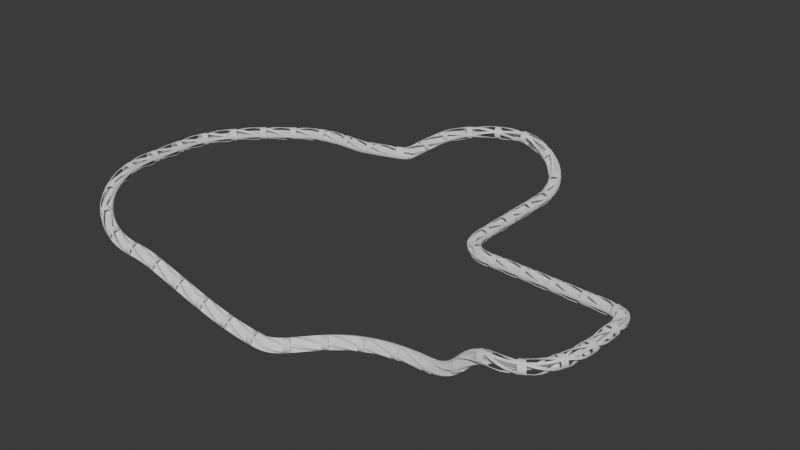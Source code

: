 # Source: T1C2blend.blend  (saved by Blender 5.1.30; exported with 4.5.12 LTS)
import bpy
from mathutils import Matrix  # noqa: F401  (used for matrix-valued properties, if any)

bpy.ops.wm.read_factory_settings(use_empty=True)
scene = bpy.context.scene
scene.name = 'Scene'

# ---- collections
col_track = bpy.data.collections.new('Track'); scene.collection.children.link(col_track)

# ---- node groups
ng_smooth_by_angle = bpy.data.node_groups.new('Smooth by Angle', 'GeometryNodeTree')
_s = ng_smooth_by_angle.interface.new_socket(name='Mesh', in_out='OUTPUT', socket_type='NodeSocketGeometry')
_s = ng_smooth_by_angle.interface.new_socket(name='Mesh', in_out='INPUT', socket_type='NodeSocketGeometry')
_s = ng_smooth_by_angle.interface.new_socket(name='Angle', in_out='INPUT', socket_type='NodeSocketFloat')
_s.subtype = 'ANGLE'
_s.default_value = 0.5236
_s.min_value = 0.0
_s.max_value = 3.142
_s.description = 'Maximum face angle for smooth edges'
_s = ng_smooth_by_angle.interface.new_socket(name='Ignore Sharpness', in_out='INPUT', socket_type='NodeSocketBool')
_s.force_non_field = True
ng_smooth_by_angle.is_modifier = True
_N = ng_smooth_by_angle.nodes; _L = ng_smooth_by_angle.links
n0 = _N.new('GeometryNodeSetShadeSmooth'); n0.name = 'Set Shade Smooth'; n0.location = (120, -80)
n0.domain = 'EDGE'
n1 = _N.new('GeometryNodeSetShadeSmooth'); n1.name = 'Set Shade Smooth.001'; n1.location = (300, -80)
n2 = _N.new('NodeGroupOutput'); n2.name = 'Group Output'; n2.location = (480, -80)
n3 = _N.new('GeometryNodeInputMeshEdgeAngle'); n3.name = 'Edge Angle'; n3.location = (-440, -240)
n4 = _N.new('NodeGroupInput'); n4.name = 'Group Input'; n4.location = (-80, -80)
n5 = _N.new('GeometryNodeInputEdgeSmooth'); n5.name = 'Is Edge Smooth'; n5.location = (-260, -120)
n6 = _N.new('GeometryNodeInputShadeSmooth'); n6.name = 'Is Shade Smooth'; n6.location = (-440, -397)
n7 = _N.new('FunctionNodeCompare'); n7.name = 'Compare'; n7.location = (-260, -260)
n7.operation = 'LESS_EQUAL'
n7.inputs[6].default_value = (0.0, 0.0, 0.0, 0.0)
n7.inputs[7].default_value = (0.0, 0.0, 0.0, 0.0)
n8 = _N.new('FunctionNodeBooleanMath'); n8.name = 'Boolean Math.001'; n8.location = (-80, -260)
n9 = _N.new('NodeGroupInput'); n9.name = 'Group Input.001'; n9.location = (-440, -329)
n10 = _N.new('NodeGroupInput'); n10.name = 'Group Input.002'; n10.location = (-259, -189)
n11 = _N.new('FunctionNodeBooleanMath'); n11.name = 'Boolean Math'; n11.location = (-80, -149)
n11.operation = 'OR'
n12 = _N.new('FunctionNodeBooleanMath'); n12.name = 'Boolean Math.002'; n12.location = (-260, -380)
n12.operation = 'OR'
n13 = _N.new('NodeGroupInput'); n13.name = 'Group Input.003'; n13.location = (-440, -460)
_L.new(n3.outputs[0], n7.inputs[0])
_L.new(n1.outputs[0], n2.inputs[0])
_L.new(n9.outputs[1], n7.inputs[1])
_L.new(n7.outputs[0], n8.inputs[0])
_L.new(n4.outputs[0], n0.inputs[0])
_L.new(n0.outputs[0], n1.inputs[0])
_L.new(n8.outputs[0], n0.inputs[2])
_L.new(n10.outputs[2], n11.inputs[1])
_L.new(n5.outputs[0], n11.inputs[0])
_L.new(n11.outputs[0], n0.inputs[1])
_L.new(n13.outputs[2], n12.inputs[1])
_L.new(n6.outputs[0], n12.inputs[0])
_L.new(n12.outputs[0], n8.inputs[1])
n2.is_active_output = True

# ---- world
world_world = bpy.data.worlds.new('World'); scene.world = world_world
world_world.use_nodes = True; world_world.node_tree.nodes.clear()
_N = world_world.node_tree.nodes; _L = world_world.node_tree.links
n0 = _N.new('ShaderNodeOutputWorld'); n0.name = 'World Output'; n0.location = (200, 100)
n1 = _N.new('ShaderNodeBackground'); n1.name = 'Background'; n1.location = (-200, 100)
n1.inputs[0].default_value = (0.05088, 0.05088, 0.05088, 1.0)
_L.new(n1.outputs[0], n0.inputs[0])
n0.is_active_output = True
world_world.color = (0.05088, 0.05088, 0.05088)
world_world.sun_shadow_jitter_overblur = 0.0

# ---- meshes
me_plane = bpy.data.meshes.new('Plane')
me_plane.from_pydata([(12.0, 0.0, 0.0), (12.0, 20.0, 0.0), (-12.0, 0.0, 0.0), (-12.0, 20.0, 0.0), (0.0, 0.0, 0.0), (12.0, 10.0, 0.0), (0.0, 20.0, 0.0), (-12.0, 10.0, 0.0), (0.0, 10.0, 0.0), (6.0, 0.0, 0.0), (12.0, 15.0, 0.0), (-6.0, 20.0, 0.0), (-12.0, 15.0, 0.0), (-6.0, 0.0, 0.0), (12.0, 5.0, 0.0), (6.0, 20.0, 0.0), (-12.0, 5.0, 0.0), (0.0, 15.0, 0.0), (0.0, 5.0, 0.0), (-6.0, 10.0, 0.0), (6.0, 10.0, 0.0), (6.0, 5.0, 0.0), (-6.0, 5.0, 0.0), (-6.0, 15.0, 0.0), (6.0, 15.0, 0.0), (9.0, 0.0, 0.0), (12.0, 17.5, 0.0), (-9.0, 20.0, 0.0), (-12.0, 17.5, 0.0), (-3.0, 0.0, 0.0), (12.0, 7.5, 0.0), (3.0, 20.0, 0.0), (-12.0, 7.5, 0.0), (0.0, 17.5, 0.0), (0.0, 7.5, 0.0), (-9.0, 10.0, 0.0), (3.0, 10.0, 0.0), (3.0, 0.0, 0.0), (12.0, 12.5, 0.0), (-3.0, 20.0, 0.0), (-12.0, 12.5, 0.0), (-9.0, 0.0, 0.0), (12.0, 2.5, 0.0), (9.0, 20.0, 0.0), (-12.0, 2.5, 0.0), (0.0, 12.5, 0.0), (0.0, 2.5, 0.0), (-3.0, 10.0, 0.0), (9.0, 10.0, 0.0), (6.0, 7.5, 0.0), (6.0, 2.5, 0.0), (3.0, 5.0, 0.0), (9.0, 5.0, 0.0), (-6.0, 7.5, 0.0), (-6.0, 2.5, 0.0), (-9.0, 5.0, 0.0), (-3.0, 5.0, 0.0), (-6.0, 17.5, 0.0), (-6.0, 12.5, 0.0), (-9.0, 15.0, 0.0), (-3.0, 15.0, 0.0), (6.0, 17.5, 0.0), (6.0, 12.5, 0.0), (3.0, 15.0, 0.0), (9.0, 15.0, 0.0), (9.0, 12.5, 0.0), (3.0, 12.5, 0.0), (3.0, 17.5, 0.0), (-3.0, 12.5, 0.0), (-9.0, 12.5, 0.0), (-9.0, 17.5, 0.0), (-3.0, 2.5, 0.0), (-9.0, 2.5, 0.0), (-9.0, 7.5, 0.0), (9.0, 2.5, 0.0), (3.0, 2.5, 0.0), (3.0, 7.5, 0.0), (9.0, 7.5, 0.0), (-3.0, 7.5, 0.0), (-3.0, 17.5, 0.0), (9.0, 17.5, 0.0), (10.5, 0.0, 0.0), (12.0, 18.75, 0.0), (-10.5, 20.0, 0.0), (-12.0, 18.75, 0.0), (-1.5, 0.0, 0.0), (12.0, 8.75, 0.0), (1.5, 20.0, 0.0), (-12.0, 8.75, 0.0), (0.0, 18.75, 0.0), (0.0, 8.75, 0.0), (-10.5, 10.0, 0.0), (1.5, 10.0, 0.0), (4.5, 0.0, 0.0), (12.0, 13.75, 0.0), (-4.5, 20.0, 0.0), (-12.0, 13.75, 0.0), (-7.5, 0.0, 0.0), (12.0, 3.75, 0.0), (7.5, 20.0, 0.0), (-12.0, 3.75, 0.0), (0.0, 13.75, 0.0), (0.0, 3.75, 0.0), (-4.5, 10.0, 0.0), (7.5, 10.0, 0.0), (6.0, 8.75, 0.0), (6.0, 3.75, 0.0), (1.5, 5.0, 0.0), (7.5, 5.0, 0.0), (-6.0, 8.75, 0.0), (-6.0, 3.75, 0.0), (-10.5, 5.0, 0.0), (-4.5, 5.0, 0.0), (-6.0, 18.75, 0.0), (-6.0, 13.75, 0.0), (-10.5, 15.0, 0.0), (-4.5, 15.0, 0.0), (6.0, 18.75, 0.0), (6.0, 13.75, 0.0), (1.5, 15.0, 0.0), (7.5, 15.0, 0.0), (7.5, 0.0, 0.0), (12.0, 16.25, 0.0), (-7.5, 20.0, 0.0), (-12.0, 16.25, 0.0), (-4.5, 0.0, 0.0), (12.0, 6.25, 0.0), (4.5, 20.0, 0.0), (-12.0, 6.25, 0.0), (0.0, 16.25, 0.0), (0.0, 6.25, 0.0), (-7.5, 10.0, 0.0), (4.5, 10.0, 0.0), (1.5, 0.0, 0.0), (12.0, 11.25, 0.0), (-1.5, 20.0, 0.0), (-12.0, 11.25, 0.0), (-10.5, 0.0, 0.0), (12.0, 1.25, 0.0), (10.5, 20.0, 0.0), (-12.0, 1.25, 0.0), (0.0, 11.25, 0.0), (0.0, 1.25, 0.0), (-1.5, 10.0, 0.0), (10.5, 10.0, 0.0), (6.0, 6.25, 0.0), (6.0, 1.25, 0.0), (4.5, 5.0, 0.0), (10.5, 5.0, 0.0), (-6.0, 6.25, 0.0), (-6.0, 1.25, 0.0), (-7.5, 5.0, 0.0), (-1.5, 5.0, 0.0), (-6.0, 16.25, 0.0), (-6.0, 11.25, 0.0), (-7.5, 15.0, 0.0), (-1.5, 15.0, 0.0), (6.0, 16.25, 0.0), (6.0, 11.25, 0.0), (4.5, 15.0, 0.0), (10.5, 15.0, 0.0), (9.0, 13.75, 0.0), (9.0, 11.25, 0.0), (7.5, 12.5, 0.0), (10.5, 12.5, 0.0), (3.0, 13.75, 0.0), (3.0, 11.25, 0.0), (1.5, 12.5, 0.0), (4.5, 12.5, 0.0), (3.0, 18.75, 0.0), (3.0, 16.25, 0.0), (1.5, 17.5, 0.0), (4.5, 17.5, 0.0), (-3.0, 13.75, 0.0), (-3.0, 11.25, 0.0), (-4.5, 12.5, 0.0), (-1.5, 12.5, 0.0), (-9.0, 13.75, 0.0), (-9.0, 11.25, 0.0), (-10.5, 12.5, 0.0), (-7.5, 12.5, 0.0), (-9.0, 18.75, 0.0), (-9.0, 16.25, 0.0), (-10.5, 17.5, 0.0), (-7.5, 17.5, 0.0), (-3.0, 3.75, 0.0), (-3.0, 1.25, 0.0), (-4.5, 2.5, 0.0), (-1.5, 2.5, 0.0), (-9.0, 3.75, 0.0), (-9.0, 1.25, 0.0), (-10.5, 2.5, 0.0), (-7.5, 2.5, 0.0), (-9.0, 8.75, 0.0), (-9.0, 6.25, 0.0), (-10.5, 7.5, 0.0), (-7.5, 7.5, 0.0), (9.0, 3.75, 0.0), (9.0, 1.25, 0.0), (7.5, 2.5, 0.0), (10.5, 2.5, 0.0), (3.0, 3.75, 0.0), (3.0, 1.25, 0.0), (1.5, 2.5, 0.0), (4.5, 2.5, 0.0), (3.0, 8.75, 0.0), (3.0, 6.25, 0.0), (1.5, 7.5, 0.0), (4.5, 7.5, 0.0), (9.0, 8.75, 0.0), (9.0, 6.25, 0.0), (7.5, 7.5, 0.0), (10.5, 7.5, 0.0), (-3.0, 8.75, 0.0), (-3.0, 6.25, 0.0), (-4.5, 7.5, 0.0), (-1.5, 7.5, 0.0), (-3.0, 18.75, 0.0), (-3.0, 16.25, 0.0), (-4.5, 17.5, 0.0), (-1.5, 17.5, 0.0), (9.0, 18.75, 0.0), (9.0, 16.25, 0.0), (7.5, 17.5, 0.0), (10.5, 17.5, 0.0), (10.5, 16.25, 0.0), (7.5, 16.25, 0.0), (7.5, 18.75, 0.0), (-1.5, 16.25, 0.0), (-4.5, 16.25, 0.0), (-4.5, 18.75, 0.0), (-1.5, 6.25, 0.0), (-4.5, 6.25, 0.0), (-4.5, 8.75, 0.0), (10.5, 6.25, 0.0), (7.5, 6.25, 0.0), (7.5, 8.75, 0.0), (4.5, 6.25, 0.0), (1.5, 6.25, 0.0), (1.5, 8.75, 0.0), (4.5, 1.25, 0.0), (1.5, 1.25, 0.0), (1.5, 3.75, 0.0), (10.5, 1.25, 0.0), (7.5, 1.25, 0.0), (7.5, 3.75, 0.0), (-7.5, 6.25, 0.0), (-10.5, 6.25, 0.0), (-10.5, 8.75, 0.0), (-7.5, 1.25, 0.0), (-10.5, 1.25, 0.0), (-10.5, 3.75, 0.0), (-1.5, 1.25, 0.0), (-4.5, 1.25, 0.0), (-4.5, 3.75, 0.0), (-7.5, 16.25, 0.0), (-10.5, 16.25, 0.0), (-10.5, 18.75, 0.0), (-7.5, 11.25, 0.0), (-10.5, 11.25, 0.0), (-10.5, 13.75, 0.0), (-1.5, 11.25, 0.0), (-4.5, 11.25, 0.0), (-4.5, 13.75, 0.0), (4.5, 16.25, 0.0), (1.5, 16.25, 0.0), (1.5, 18.75, 0.0), (4.5, 11.25, 0.0), (1.5, 11.25, 0.0), (1.5, 13.75, 0.0), (10.5, 11.25, 0.0), (7.5, 11.25, 0.0), (7.5, 13.75, 0.0), (10.5, 13.75, 0.0), (4.5, 13.75, 0.0), (4.5, 18.75, 0.0), (-1.5, 13.75, 0.0), (-7.5, 13.75, 0.0), (-7.5, 18.75, 0.0), (-1.5, 3.75, 0.0), (-7.5, 3.75, 0.0), (-7.5, 8.75, 0.0), (10.5, 3.75, 0.0), (4.5, 3.75, 0.0), (4.5, 8.75, 0.0), (10.5, 8.75, 0.0), (-1.5, 8.75, 0.0), (-1.5, 18.75, 0.0), (10.5, 18.75, 0.0)], [], [(288, 82, 1, 139), (287, 89, 6, 135), (286, 90, 8, 143), (285, 86, 5, 144), (284, 105, 20, 132), (283, 106, 21, 147), (282, 98, 14, 148), (281, 109, 19, 131), (280, 110, 22, 151), (279, 102, 18, 152), (278, 113, 11, 123), (277, 114, 23, 155), (276, 101, 17, 156), (275, 117, 15, 127), (274, 118, 24, 159), (273, 94, 10, 160), (272, 161, 64, 120), (271, 162, 65, 163), (270, 134, 38, 164), (269, 165, 63, 119), (268, 166, 66, 167), (267, 158, 62, 168), (266, 169, 31, 87), (265, 170, 67, 171), (264, 157, 61, 172), (263, 173, 60, 116), (262, 174, 68, 175), (261, 141, 45, 176), (260, 177, 59, 115), (259, 178, 69, 179), (258, 154, 58, 180), (257, 181, 27, 83), (256, 182, 70, 183), (255, 153, 57, 184), (254, 185, 56, 112), (253, 186, 71, 187), (252, 142, 46, 188), (251, 189, 55, 111), (250, 190, 72, 191), (249, 150, 54, 192), (248, 193, 35, 91), (247, 194, 73, 195), (246, 149, 53, 196), (245, 197, 52, 108), (244, 198, 74, 199), (243, 138, 42, 200), (242, 201, 51, 107), (241, 202, 75, 203), (240, 146, 50, 204), (239, 205, 36, 92), (238, 206, 76, 207), (237, 145, 49, 208), (236, 209, 48, 104), (235, 210, 77, 211), (234, 126, 30, 212), (233, 213, 47, 103), (232, 214, 78, 215), (231, 130, 34, 216), (230, 217, 39, 95), (229, 218, 79, 219), (228, 129, 33, 220), (227, 221, 43, 99), (226, 222, 80, 223), (225, 122, 26, 224), (222, 225, 224, 80), (64, 160, 225, 222), (160, 10, 122, 225), (157, 226, 223, 61), (24, 120, 226, 157), (120, 64, 222, 226), (117, 227, 99, 15), (61, 223, 227, 117), (223, 80, 221, 227), (218, 228, 220, 79), (60, 156, 228, 218), (156, 17, 129, 228), (153, 229, 219, 57), (23, 116, 229, 153), (116, 60, 218, 229), (113, 230, 95, 11), (57, 219, 230, 113), (219, 79, 217, 230), (214, 231, 216, 78), (56, 152, 231, 214), (152, 18, 130, 231), (149, 232, 215, 53), (22, 112, 232, 149), (112, 56, 214, 232), (109, 233, 103, 19), (53, 215, 233, 109), (215, 78, 213, 233), (210, 234, 212, 77), (52, 148, 234, 210), (148, 14, 126, 234), (145, 235, 211, 49), (21, 108, 235, 145), (108, 52, 210, 235), (105, 236, 104, 20), (49, 211, 236, 105), (211, 77, 209, 236), (206, 237, 208, 76), (51, 147, 237, 206), (147, 21, 145, 237), (130, 238, 207, 34), (18, 107, 238, 130), (107, 51, 206, 238), (90, 239, 92, 8), (34, 207, 239, 90), (207, 76, 205, 239), (202, 240, 204, 75), (37, 93, 240, 202), (93, 9, 146, 240), (142, 241, 203, 46), (4, 133, 241, 142), (133, 37, 202, 241), (102, 242, 107, 18), (46, 203, 242, 102), (203, 75, 201, 242), (198, 243, 200, 74), (25, 81, 243, 198), (81, 0, 138, 243), (146, 244, 199, 50), (9, 121, 244, 146), (121, 25, 198, 244), (106, 245, 108, 21), (50, 199, 245, 106), (199, 74, 197, 245), (194, 246, 196, 73), (55, 151, 246, 194), (151, 22, 149, 246), (128, 247, 195, 32), (16, 111, 247, 128), (111, 55, 194, 247), (88, 248, 91, 7), (32, 195, 248, 88), (195, 73, 193, 248), (190, 249, 192, 72), (41, 97, 249, 190), (97, 13, 150, 249), (140, 250, 191, 44), (2, 137, 250, 140), (137, 41, 190, 250), (100, 251, 111, 16), (44, 191, 251, 100), (191, 72, 189, 251), (186, 252, 188, 71), (29, 85, 252, 186), (85, 4, 142, 252), (150, 253, 187, 54), (13, 125, 253, 150), (125, 29, 186, 253), (110, 254, 112, 22), (54, 187, 254, 110), (187, 71, 185, 254), (182, 255, 184, 70), (59, 155, 255, 182), (155, 23, 153, 255), (124, 256, 183, 28), (12, 115, 256, 124), (115, 59, 182, 256), (84, 257, 83, 3), (28, 183, 257, 84), (183, 70, 181, 257), (178, 258, 180, 69), (35, 131, 258, 178), (131, 19, 154, 258), (136, 259, 179, 40), (7, 91, 259, 136), (91, 35, 178, 259), (96, 260, 115, 12), (40, 179, 260, 96), (179, 69, 177, 260), (174, 261, 176, 68), (47, 143, 261, 174), (143, 8, 141, 261), (154, 262, 175, 58), (19, 103, 262, 154), (103, 47, 174, 262), (114, 263, 116, 23), (58, 175, 263, 114), (175, 68, 173, 263), (170, 264, 172, 67), (63, 159, 264, 170), (159, 24, 157, 264), (129, 265, 171, 33), (17, 119, 265, 129), (119, 63, 170, 265), (89, 266, 87, 6), (33, 171, 266, 89), (171, 67, 169, 266), (166, 267, 168, 66), (36, 132, 267, 166), (132, 20, 158, 267), (141, 268, 167, 45), (8, 92, 268, 141), (92, 36, 166, 268), (101, 269, 119, 17), (45, 167, 269, 101), (167, 66, 165, 269), (162, 270, 164, 65), (48, 144, 270, 162), (144, 5, 134, 270), (158, 271, 163, 62), (20, 104, 271, 158), (104, 48, 162, 271), (118, 272, 120, 24), (62, 163, 272, 118), (163, 65, 161, 272), (161, 273, 160, 64), (65, 164, 273, 161), (164, 38, 94, 273), (165, 274, 159, 63), (66, 168, 274, 165), (168, 62, 118, 274), (169, 275, 127, 31), (67, 172, 275, 169), (172, 61, 117, 275), (173, 276, 156, 60), (68, 176, 276, 173), (176, 45, 101, 276), (177, 277, 155, 59), (69, 180, 277, 177), (180, 58, 114, 277), (181, 278, 123, 27), (70, 184, 278, 181), (184, 57, 113, 278), (185, 279, 152, 56), (71, 188, 279, 185), (188, 46, 102, 279), (189, 280, 151, 55), (72, 192, 280, 189), (192, 54, 110, 280), (193, 281, 131, 35), (73, 196, 281, 193), (196, 53, 109, 281), (197, 282, 148, 52), (74, 200, 282, 197), (200, 42, 98, 282), (201, 283, 147, 51), (75, 204, 283, 201), (204, 50, 106, 283), (205, 284, 132, 36), (76, 208, 284, 205), (208, 49, 105, 284), (209, 285, 144, 48), (77, 212, 285, 209), (212, 30, 86, 285), (213, 286, 143, 47), (78, 216, 286, 213), (216, 34, 90, 286), (217, 287, 135, 39), (79, 220, 287, 217), (220, 33, 89, 287), (221, 288, 139, 43), (80, 224, 288, 221), (224, 26, 82, 288)])
me_plane.polygons.foreach_set('use_smooth', [True] * 256)
_uv = me_plane.uv_layers.new(name='UVMap')
_uv.uv.foreach_set('vector', [0.9375, 0.0625, 0.9375, 7.078e-08, 1.0, 7.55e-08, 1.0, 0.0625, 0.9375, 0.5625, 0.9375, 0.5, 1.0, 0.5, 1.0, 0.5625, 0.4375, 0.5625, 0.4375, 0.5, 0.5, 0.5, 0.5, 0.5625, 0.4375, 0.0625, 0.4375, 3.303e-08, 0.5, 3.775e-08, 0.5, 0.0625, 0.4375, 0.3125, 0.4375, 0.25, 0.5, 0.25, 0.5, 0.3125, 0.1875, 0.3125, 0.1875, 0.25, 0.25, 0.25, 0.25, 0.3125, 0.1875, 0.0625, 0.1875, 1.416e-08, 0.25, 1.887e-08, 0.25, 0.0625, 0.4375, 0.8125, 0.4375, 0.75, 0.5, 0.75, 0.5, 0.8125, 0.1875, 0.8125, 0.1875, 0.75, 0.25, 0.75, 0.25, 0.8125, 0.1875, 0.5625, 0.1875, 0.5, 0.25, 0.5, 0.25, 0.5625, 0.9375, 0.8125, 0.9375, 0.75, 1.0, 0.75, 1.0, 0.8125, 0.6875, 0.8125, 0.6875, 0.75, 0.75, 0.75, 0.75, 0.8125, 0.6875, 0.5625, 0.6875, 0.5, 0.75, 0.5, 0.75, 0.5625, 0.9375, 0.3125, 0.9375, 0.25, 1.0, 0.25, 1.0, 0.3125, 0.6875, 0.3125, 0.6875, 0.25, 0.75, 0.25, 0.75, 0.3125, 0.6875, 0.0625, 0.6875, 5.19e-08, 0.75, 5.662e-08, 0.75, 0.0625, 0.6875, 0.1875, 0.6875, 0.125, 0.75, 0.125, 0.75, 0.1875, 0.5625, 0.1875, 0.5625, 0.125, 0.625, 0.125, 0.625, 0.1875, 0.5625, 0.0625, 0.5625, 4.247e-08, 0.625, 4.719e-08, 0.625, 0.0625, 0.6875, 0.4375, 0.6875, 0.375, 0.75, 0.375, 0.75, 0.4375, 0.5625, 0.4375, 0.5625, 0.375, 0.625, 0.375, 0.625, 0.4375, 0.5625, 0.3125, 0.5625, 0.25, 0.625, 0.25, 0.625, 0.3125, 0.9375, 0.4375, 0.9375, 0.375, 1.0, 0.375, 1.0, 0.4375, 0.8125, 0.4375, 0.8125, 0.375, 0.875, 0.375, 0.875, 0.4375, 0.8125, 0.3125, 0.8125, 0.25, 0.875, 0.25, 0.875, 0.3125, 0.6875, 0.6875, 0.6875, 0.625, 0.75, 0.625, 0.75, 0.6875, 0.5625, 0.6875, 0.5625, 0.625, 0.625, 0.625, 0.625, 0.6875, 0.5625, 0.5625, 0.5625, 0.5, 0.625, 0.5, 0.625, 0.5625, 0.6875, 0.9375, 0.6875, 0.875, 0.75, 0.875, 0.75, 0.9375, 0.5625, 0.9375, 0.5625, 0.875, 0.625, 0.875, 0.625, 0.9375, 0.5625, 0.8125, 0.5625, 0.75, 0.625, 0.75, 0.625, 0.8125, 0.9375, 0.9375, 0.9375, 0.875, 1.0, 0.875, 1.0, 0.9375, 0.8125, 0.9375, 0.8125, 0.875, 0.875, 0.875, 0.875, 0.9375, 0.8125, 0.8125, 0.8125, 0.75, 0.875, 0.75, 0.875, 0.8125, 0.1875, 0.6875, 0.1875, 0.625, 0.25, 0.625, 0.25, 0.6875, 0.0625, 0.6875, 0.0625, 0.625, 0.125, 0.625, 0.125, 0.6875, 0.0625, 0.5625, 0.0625, 0.5, 0.125, 0.5, 0.125, 0.5625, 0.1875, 0.9375, 0.1875, 0.875, 0.25, 0.875, 0.25, 0.9375, 0.0625, 0.9375, 0.0625, 0.875, 0.125, 0.875, 0.125, 0.9375, 0.0625, 0.8125, 0.0625, 0.75, 0.125, 0.75, 0.125, 0.8125, 0.4375, 0.9375, 0.4375, 0.875, 0.5, 0.875, 0.5, 0.9375, 0.3125, 0.9375, 0.3125, 0.875, 0.375, 0.875, 0.375, 0.9375, 0.3125, 0.8125, 0.3125, 0.75, 0.375, 0.75, 0.375, 0.8125, 0.1875, 0.1875, 0.1875, 0.125, 0.25, 0.125, 0.25, 0.1875, 0.0625, 0.1875, 0.0625, 0.125, 0.125, 0.125, 0.125, 0.1875, 0.0625, 0.0625, 0.0625, 4.719e-09, 0.125, 9.437e-09, 0.125, 0.0625, 0.1875, 0.4375, 0.1875, 0.375, 0.25, 0.375, 0.25, 0.4375, 0.0625, 0.4375, 0.0625, 0.375, 0.125, 0.375, 0.125, 0.4375, 0.0625, 0.3125, 0.0625, 0.25, 0.125, 0.25, 0.125, 0.3125, 0.4375, 0.4375, 0.4375, 0.375, 0.5, 0.375, 0.5, 0.4375, 0.3125, 0.4375, 0.3125, 0.375, 0.375, 0.375, 0.375, 0.4375, 0.3125, 0.3125, 0.3125, 0.25, 0.375, 0.25, 0.375, 0.3125, 0.4375, 0.1875, 0.4375, 0.125, 0.5, 0.125, 0.5, 0.1875, 0.3125, 0.1875, 0.3125, 0.125, 0.375, 0.125, 0.375, 0.1875, 0.3125, 0.0625, 0.3125, 2.359e-08, 0.375, 2.831e-08, 0.375, 0.0625, 0.4375, 0.6875, 0.4375, 0.625, 0.5, 0.625, 0.5, 0.6875, 0.3125, 0.6875, 0.3125, 0.625, 0.375, 0.625, 0.375, 0.6875, 0.3125, 0.5625, 0.3125, 0.5, 0.375, 0.5, 0.375, 0.5625, 0.9375, 0.6875, 0.9375, 0.625, 1.0, 0.625, 1.0, 0.6875, 0.8125, 0.6875, 0.8125, 0.625, 0.875, 0.625, 0.875, 0.6875, 0.8125, 0.5625, 0.8125, 0.5, 0.875, 0.5, 0.875, 0.5625, 0.9375, 0.1875, 0.9375, 0.125, 1.0, 0.125, 1.0, 0.1875, 0.8125, 0.1875, 0.8125, 0.125, 0.875, 0.125, 0.875, 0.1875, 0.8125, 0.0625, 0.8125, 6.134e-08, 0.875, 6.606e-08, 0.875, 0.0625, 0.8125, 0.125, 0.8125, 0.0625, 0.875, 0.0625, 0.875, 0.125, 0.75, 0.125, 0.75, 0.0625, 0.8125, 0.0625, 0.8125, 0.125, 0.75, 0.0625, 0.75, 5.662e-08, 0.8125, 6.134e-08, 0.8125, 0.0625, 0.8125, 0.25, 0.8125, 0.1875, 0.875, 0.1875, 0.875, 0.25, 0.75, 0.25, 0.75, 0.1875, 0.8125, 0.1875, 0.8125, 0.25, 0.75, 0.1875, 0.75, 0.125, 0.8125, 0.125, 0.8125, 0.1875, 0.9375, 0.25, 0.9375, 0.1875, 1.0, 0.1875, 1.0, 0.25, 0.875, 0.25, 0.875, 0.1875, 0.9375, 0.1875, 0.9375, 0.25, 0.875, 0.1875, 0.875, 0.125, 0.9375, 0.125, 0.9375, 0.1875, 0.8125, 0.625, 0.8125, 0.5625, 0.875, 0.5625, 0.875, 0.625, 0.75, 0.625, 0.75, 0.5625, 0.8125, 0.5625, 0.8125, 0.625, 0.75, 0.5625, 0.75, 0.5, 0.8125, 0.5, 0.8125, 0.5625, 0.8125, 0.75, 0.8125, 0.6875, 0.875, 0.6875, 0.875, 0.75, 0.75, 0.75, 0.75, 0.6875, 0.8125, 0.6875, 0.8125, 0.75, 0.75, 0.6875, 0.75, 0.625, 0.8125, 0.625, 0.8125, 0.6875, 0.9375, 0.75, 0.9375, 0.6875, 1.0, 0.6875, 1.0, 0.75, 0.875, 0.75, 0.875, 0.6875, 0.9375, 0.6875, 0.9375, 0.75, 0.875, 0.6875, 0.875, 0.625, 0.9375, 0.625, 0.9375, 0.6875, 0.3125, 0.625, 0.3125, 0.5625, 0.375, 0.5625, 0.375, 0.625, 0.25, 0.625, 0.25, 0.5625, 0.3125, 0.5625, 0.3125, 0.625, 0.25, 0.5625, 0.25, 0.5, 0.3125, 0.5, 0.3125, 0.5625, 0.3125, 0.75, 0.3125, 0.6875, 0.375, 0.6875, 0.375, 0.75, 0.25, 0.75, 0.25, 0.6875, 0.3125, 0.6875, 0.3125, 0.75, 0.25, 0.6875, 0.25, 0.625, 0.3125, 0.625, 0.3125, 0.6875, 0.4375, 0.75, 0.4375, 0.6875, 0.5, 0.6875, 0.5, 0.75, 0.375, 0.75, 0.375, 0.6875, 0.4375, 0.6875, 0.4375, 0.75, 0.375, 0.6875, 0.375, 0.625, 0.4375, 0.625, 0.4375, 0.6875, 0.3125, 0.125, 0.3125, 0.0625, 0.375, 0.0625, 0.375, 0.125, 0.25, 0.125, 0.25, 0.0625, 0.3125, 0.0625, 0.3125, 0.125, 0.25, 0.0625, 0.25, 1.887e-08, 0.3125, 2.359e-08, 0.3125, 0.0625, 0.3125, 0.25, 0.3125, 0.1875, 0.375, 0.1875, 0.375, 0.25, 0.25, 0.25, 0.25, 0.1875, 0.3125, 0.1875, 0.3125, 0.25, 0.25, 0.1875, 0.25, 0.125, 0.3125, 0.125, 0.3125, 0.1875, 0.4375, 0.25, 0.4375, 0.1875, 0.5, 0.1875, 0.5, 0.25, 0.375, 0.25, 0.375, 0.1875, 0.4375, 0.1875, 0.4375, 0.25, 0.375, 0.1875, 0.375, 0.125, 0.4375, 0.125, 0.4375, 0.1875, 0.3125, 0.375, 0.3125, 0.3125, 0.375, 0.3125, 0.375, 0.375, 0.25, 0.375, 0.25, 0.3125, 0.3125, 0.3125, 0.3125, 0.375, 0.25, 0.3125, 0.25, 0.25, 0.3125, 0.25, 0.3125, 0.3125, 0.3125, 0.5, 0.3125, 0.4375, 0.375, 0.4375, 0.375, 0.5, 0.25, 0.5, 0.25, 0.4375, 0.3125, 0.4375, 0.3125, 0.5, 0.25, 0.4375, 0.25, 0.375, 0.3125, 0.375, 0.3125, 0.4375, 0.4375, 0.5, 0.4375, 0.4375, 0.5, 0.4375, 0.5, 0.5, 0.375, 0.5, 0.375, 0.4375, 0.4375, 0.4375, 0.4375, 0.5, 0.375, 0.4375, 0.375, 0.375, 0.4375, 0.375, 0.4375, 0.4375, 0.0625, 0.375, 0.0625, 0.3125, 0.125, 0.3125, 0.125, 0.375, 9.437e-09, 0.375, 1.416e-08, 0.3125, 0.0625, 0.3125, 0.0625, 0.375, 1.416e-08, 0.3125, 1.887e-08, 0.25, 0.0625, 0.25, 0.0625, 0.3125, 0.0625, 0.5, 0.0625, 0.4375, 0.125, 0.4375, 0.125, 0.5, 1.48e-15, 0.5, 4.719e-09, 0.4375, 0.0625, 0.4375, 0.0625, 0.5, 4.719e-09, 0.4375, 9.437e-09, 0.375, 0.0625, 0.375, 0.0625, 0.4375, 0.1875, 0.5, 0.1875, 0.4375, 0.25, 0.4375, 0.25, 0.5, 0.125, 0.5, 0.125, 0.4375, 0.1875, 0.4375, 0.1875, 0.5, 0.125, 0.4375, 0.125, 0.375, 0.1875, 0.375, 0.1875, 0.4375, 0.0625, 0.125, 0.0625, 0.0625, 0.125, 0.0625, 0.125, 0.125, 2.831e-08, 0.125, 3.303e-08, 0.0625, 0.0625, 0.0625, 0.0625, 0.125, 3.303e-08, 0.0625, 3.775e-08, 2.85e-15, 0.0625, 4.719e-09, 0.0625, 0.0625, 0.0625, 0.25, 0.0625, 0.1875, 0.125, 0.1875, 0.125, 0.25, 1.887e-08, 0.25, 2.359e-08, 0.1875, 0.0625, 0.1875, 0.0625, 0.25, 2.359e-08, 0.1875, 2.831e-08, 0.125, 0.0625, 0.125, 0.0625, 0.1875, 0.1875, 0.25, 0.1875, 0.1875, 0.25, 0.1875, 0.25, 0.25, 0.125, 0.25, 0.125, 0.1875, 0.1875, 0.1875, 0.1875, 0.25, 0.125, 0.1875, 0.125, 0.125, 0.1875, 0.125, 0.1875, 0.1875, 0.3125, 0.875, 0.3125, 0.8125, 0.375, 0.8125, 0.375, 0.875, 0.25, 0.875, 0.25, 0.8125, 0.3125, 0.8125, 0.3125, 0.875, 0.25, 0.8125, 0.25, 0.75, 0.3125, 0.75, 0.3125, 0.8125, 0.3125, 1.0, 0.3125, 0.9375, 0.375, 0.9375, 0.375, 1.0, 0.25, 1.0, 0.25, 0.9375, 0.3125, 0.9375, 0.3125, 1.0, 0.25, 0.9375, 0.25, 0.875, 0.3125, 0.875, 0.3125, 0.9375, 0.4375, 1.0, 0.4375, 0.9375, 0.5, 0.9375, 0.5, 1.0, 0.375, 1.0, 0.375, 0.9375, 0.4375, 0.9375, 0.4375, 1.0, 0.375, 0.9375, 0.375, 0.875, 0.4375, 0.875, 0.4375, 0.9375, 0.0625, 0.875, 0.0625, 0.8125, 0.125, 0.8125, 0.125, 0.875, -2.831e-08, 0.875, -2.359e-08, 0.8125, 0.0625, 0.8125, 0.0625, 0.875, -2.359e-08, 0.8125, -1.887e-08, 0.75, 0.0625, 0.75, 0.0625, 0.8125, 0.0625, 1.0, 0.0625, 0.9375, 0.125, 0.9375, 0.125, 1.0, -3.775e-08, 1.0, -3.303e-08, 0.9375, 0.0625, 0.9375, 0.0625, 1.0, -3.303e-08, 0.9375, -2.831e-08, 0.875, 0.0625, 0.875, 0.0625, 0.9375, 0.1875, 1.0, 0.1875, 0.9375, 0.25, 0.9375, 0.25, 1.0, 0.125, 1.0, 0.125, 0.9375, 0.1875, 0.9375, 0.1875, 1.0, 0.125, 0.9375, 0.125, 0.875, 0.1875, 0.875, 0.1875, 0.9375, 0.0625, 0.625, 0.0625, 0.5625, 0.125, 0.5625, 0.125, 0.625, -9.437e-09, 0.625, -4.719e-09, 0.5625, 0.0625, 0.5625, 0.0625, 0.625, -4.719e-09, 0.5625, 1.48e-15, 0.5, 0.0625, 0.5, 0.0625, 0.5625, 0.0625, 0.75, 0.0625, 0.6875, 0.125, 0.6875, 0.125, 0.75, -1.887e-08, 0.75, -1.416e-08, 0.6875, 0.0625, 0.6875, 0.0625, 0.75, -1.416e-08, 0.6875, -9.437e-09, 0.625, 0.0625, 0.625, 0.0625, 0.6875, 0.1875, 0.75, 0.1875, 0.6875, 0.25, 0.6875, 0.25, 0.75, 0.125, 0.75, 0.125, 0.6875, 0.1875, 0.6875, 0.1875, 0.75, 0.125, 0.6875, 0.125, 0.625, 0.1875, 0.625, 0.1875, 0.6875, 0.8125, 0.875, 0.8125, 0.8125, 0.875, 0.8125, 0.875, 0.875, 0.75, 0.875, 0.75, 0.8125, 0.8125, 0.8125, 0.8125, 0.875, 0.75, 0.8125, 0.75, 0.75, 0.8125, 0.75, 0.8125, 0.8125, 0.8125, 1.0, 0.8125, 0.9375, 0.875, 0.9375, 0.875, 1.0, 0.75, 1.0, 0.75, 0.9375, 0.8125, 0.9375, 0.8125, 1.0, 0.75, 0.9375, 0.75, 0.875, 0.8125, 0.875, 0.8125, 0.9375, 0.9375, 1.0, 0.9375, 0.9375, 1.0, 0.9375, 1.0, 1.0, 0.875, 1.0, 0.875, 0.9375, 0.9375, 0.9375, 0.9375, 1.0, 0.875, 0.9375, 0.875, 0.875, 0.9375, 0.875, 0.9375, 0.9375, 0.5625, 0.875, 0.5625, 0.8125, 0.625, 0.8125, 0.625, 0.875, 0.5, 0.875, 0.5, 0.8125, 0.5625, 0.8125, 0.5625, 0.875, 0.5, 0.8125, 0.5, 0.75, 0.5625, 0.75, 0.5625, 0.8125, 0.5625, 1.0, 0.5625, 0.9375, 0.625, 0.9375, 0.625, 1.0, 0.5, 1.0, 0.5, 0.9375, 0.5625, 0.9375, 0.5625, 1.0, 0.5, 0.9375, 0.5, 0.875, 0.5625, 0.875, 0.5625, 0.9375, 0.6875, 1.0, 0.6875, 0.9375, 0.75, 0.9375, 0.75, 1.0, 0.625, 1.0, 0.625, 0.9375, 0.6875, 0.9375, 0.6875, 1.0, 0.625, 0.9375, 0.625, 0.875, 0.6875, 0.875, 0.6875, 0.9375, 0.5625, 0.625, 0.5625, 0.5625, 0.625, 0.5625, 0.625, 0.625, 0.5, 0.625, 0.5, 0.5625, 0.5625, 0.5625, 0.5625, 0.625, 0.5, 0.5625, 0.5, 0.5, 0.5625, 0.5, 0.5625, 0.5625, 0.5625, 0.75, 0.5625, 0.6875, 0.625, 0.6875, 0.625, 0.75, 0.5, 0.75, 0.5, 0.6875, 0.5625, 0.6875, 0.5625, 0.75, 0.5, 0.6875, 0.5, 0.625, 0.5625, 0.625, 0.5625, 0.6875, 0.6875, 0.75, 0.6875, 0.6875, 0.75, 0.6875, 0.75, 0.75, 0.625, 0.75, 0.625, 0.6875, 0.6875, 0.6875, 0.6875, 0.75, 0.625, 0.6875, 0.625, 0.625, 0.6875, 0.625, 0.6875, 0.6875, 0.8125, 0.375, 0.8125, 0.3125, 0.875, 0.3125, 0.875, 0.375, 0.75, 0.375, 0.75, 0.3125, 0.8125, 0.3125, 0.8125, 0.375, 0.75, 0.3125, 0.75, 0.25, 0.8125, 0.25, 0.8125, 0.3125, 0.8125, 0.5, 0.8125, 0.4375, 0.875, 0.4375, 0.875, 0.5, 0.75, 0.5, 0.75, 0.4375, 0.8125, 0.4375, 0.8125, 0.5, 0.75, 0.4375, 0.75, 0.375, 0.8125, 0.375, 0.8125, 0.4375, 0.9375, 0.5, 0.9375, 0.4375, 1.0, 0.4375, 1.0, 0.5, 0.875, 0.5, 0.875, 0.4375, 0.9375, 0.4375, 0.9375, 0.5, 0.875, 0.4375, 0.875, 0.375, 0.9375, 0.375, 0.9375, 0.4375, 0.5625, 0.375, 0.5625, 0.3125, 0.625, 0.3125, 0.625, 0.375, 0.5, 0.375, 0.5, 0.3125, 0.5625, 0.3125, 0.5625, 0.375, 0.5, 0.3125, 0.5, 0.25, 0.5625, 0.25, 0.5625, 0.3125, 0.5625, 0.5, 0.5625, 0.4375, 0.625, 0.4375, 0.625, 0.5, 0.5, 0.5, 0.5, 0.4375, 0.5625, 0.4375, 0.5625, 0.5, 0.5, 0.4375, 0.5, 0.375, 0.5625, 0.375, 0.5625, 0.4375, 0.6875, 0.5, 0.6875, 0.4375, 0.75, 0.4375, 0.75, 0.5, 0.625, 0.5, 0.625, 0.4375, 0.6875, 0.4375, 0.6875, 0.5, 0.625, 0.4375, 0.625, 0.375, 0.6875, 0.375, 0.6875, 0.4375, 0.5625, 0.125, 0.5625, 0.0625, 0.625, 0.0625, 0.625, 0.125, 0.5, 0.125, 0.5, 0.0625, 0.5625, 0.0625, 0.5625, 0.125, 0.5, 0.0625, 0.5, 3.775e-08, 0.5625, 4.247e-08, 0.5625, 0.0625, 0.5625, 0.25, 0.5625, 0.1875, 0.625, 0.1875, 0.625, 0.25, 0.5, 0.25, 0.5, 0.1875, 0.5625, 0.1875, 0.5625, 0.25, 0.5, 0.1875, 0.5, 0.125, 0.5625, 0.125, 0.5625, 0.1875, 0.6875, 0.25, 0.6875, 0.1875, 0.75, 0.1875, 0.75, 0.25, 0.625, 0.25, 0.625, 0.1875, 0.6875, 0.1875, 0.6875, 0.25, 0.625, 0.1875, 0.625, 0.125, 0.6875, 0.125, 0.6875, 0.1875, 0.6875, 0.125, 0.6875, 0.0625, 0.75, 0.0625, 0.75, 0.125, 0.625, 0.125, 0.625, 0.0625, 0.6875, 0.0625, 0.6875, 0.125, 0.625, 0.0625, 0.625, 4.719e-08, 0.6875, 5.19e-08, 0.6875, 0.0625, 0.6875, 0.375, 0.6875, 0.3125, 0.75, 0.3125, 0.75, 0.375, 0.625, 0.375, 0.625, 0.3125, 0.6875, 0.3125, 0.6875, 0.375, 0.625, 0.3125, 0.625, 0.25, 0.6875, 0.25, 0.6875, 0.3125, 0.9375, 0.375, 0.9375, 0.3125, 1.0, 0.3125, 1.0, 0.375, 0.875, 0.375, 0.875, 0.3125, 0.9375, 0.3125, 0.9375, 0.375, 0.875, 0.3125, 0.875, 0.25, 0.9375, 0.25, 0.9375, 0.3125, 0.6875, 0.625, 0.6875, 0.5625, 0.75, 0.5625, 0.75, 0.625, 0.625, 0.625, 0.625, 0.5625, 0.6875, 0.5625, 0.6875, 0.625, 0.625, 0.5625, 0.625, 0.5, 0.6875, 0.5, 0.6875, 0.5625, 0.6875, 0.875, 0.6875, 0.8125, 0.75, 0.8125, 0.75, 0.875, 0.625, 0.875, 0.625, 0.8125, 0.6875, 0.8125, 0.6875, 0.875, 0.625, 0.8125, 0.625, 0.75, 0.6875, 0.75, 0.6875, 0.8125, 0.9375, 0.875, 0.9375, 0.8125, 1.0, 0.8125, 1.0, 0.875, 0.875, 0.875, 0.875, 0.8125, 0.9375, 0.8125, 0.9375, 0.875, 0.875, 0.8125, 0.875, 0.75, 0.9375, 0.75, 0.9375, 0.8125, 0.1875, 0.625, 0.1875, 0.5625, 0.25, 0.5625, 0.25, 0.625, 0.125, 0.625, 0.125, 0.5625, 0.1875, 0.5625, 0.1875, 0.625, 0.125, 0.5625, 0.125, 0.5, 0.1875, 0.5, 0.1875, 0.5625, 0.1875, 0.875, 0.1875, 0.8125, 0.25, 0.8125, 0.25, 0.875, 0.125, 0.875, 0.125, 0.8125, 0.1875, 0.8125, 0.1875, 0.875, 0.125, 0.8125, 0.125, 0.75, 0.1875, 0.75, 0.1875, 0.8125, 0.4375, 0.875, 0.4375, 0.8125, 0.5, 0.8125, 0.5, 0.875, 0.375, 0.875, 0.375, 0.8125, 0.4375, 0.8125, 0.4375, 0.875, 0.375, 0.8125, 0.375, 0.75, 0.4375, 0.75, 0.4375, 0.8125, 0.1875, 0.125, 0.1875, 0.0625, 0.25, 0.0625, 0.25, 0.125, 0.125, 0.125, 0.125, 0.0625, 0.1875, 0.0625, 0.1875, 0.125, 0.125, 0.0625, 0.125, 9.437e-09, 0.1875, 1.416e-08, 0.1875, 0.0625, 0.1875, 0.375, 0.1875, 0.3125, 0.25, 0.3125, 0.25, 0.375, 0.125, 0.375, 0.125, 0.3125, 0.1875, 0.3125, 0.1875, 0.375, 0.125, 0.3125, 0.125, 0.25, 0.1875, 0.25, 0.1875, 0.3125, 0.4375, 0.375, 0.4375, 0.3125, 0.5, 0.3125, 0.5, 0.375, 0.375, 0.375, 0.375, 0.3125, 0.4375, 0.3125, 0.4375, 0.375, 0.375, 0.3125, 0.375, 0.25, 0.4375, 0.25, 0.4375, 0.3125, 0.4375, 0.125, 0.4375, 0.0625, 0.5, 0.0625, 0.5, 0.125, 0.375, 0.125, 0.375, 0.0625, 0.4375, 0.0625, 0.4375, 0.125, 0.375, 0.0625, 0.375, 2.831e-08, 0.4375, 3.303e-08, 0.4375, 0.0625, 0.4375, 0.625, 0.4375, 0.5625, 0.5, 0.5625, 0.5, 0.625, 0.375, 0.625, 0.375, 0.5625, 0.4375, 0.5625, 0.4375, 0.625, 0.375, 0.5625, 0.375, 0.5, 0.4375, 0.5, 0.4375, 0.5625, 0.9375, 0.625, 0.9375, 0.5625, 1.0, 0.5625, 1.0, 0.625, 0.875, 0.625, 0.875, 0.5625, 0.9375, 0.5625, 0.9375, 0.625, 0.875, 0.5625, 0.875, 0.5, 0.9375, 0.5, 0.9375, 0.5625, 0.9375, 0.125, 0.9375, 0.0625, 1.0, 0.0625, 1.0, 0.125, 0.875, 0.125, 0.875, 0.0625, 0.9375, 0.0625, 0.9375, 0.125, 0.875, 0.0625, 0.875, 6.606e-08, 0.9375, 7.078e-08, 0.9375, 0.0625])
me_plane.update()
me_cube = bpy.data.meshes.new('Cube')
me_cube.from_pydata([(15.0, 0.0, 1.0), (15.0, 10.0, 0.0), (15.0, 10.0, 1.0), (15.0, 0.0, 0.0)], [], [(1, 0, 3), (1, 2, 0)])
_uv = me_cube.uv_layers.new(name='UVMap')
_uv.uv.foreach_set('vector', [0.0, 0.0, 0.0, 0.0, 0.0, 0.0, 0.0, 0.0, 0.0, 0.0, 0.0, 0.0])
me_cube.update()
me_cube_005 = bpy.data.meshes.new('Cube.005')
me_cube_005.from_pydata([(-15.0, 10.0, 0.0), (-15.0, 0.0, 0.0), (-15.0, 10.0, 1.0), (-15.0, 0.0, 1.0)], [], [(1, 2, 0), (1, 3, 2)])
_uv = me_cube_005.uv_layers.new(name='UVMap')
_uv.uv.foreach_set('vector', [0.0, 0.0, 0.0, 0.0, 0.0, 0.0, 0.0, 0.0, 0.0, 0.0, 0.0, 0.0])
me_cube_005.update()
me_cube_008 = bpy.data.meshes.new('Cube.008')
me_cube_008.from_pydata([(12.0, 0.0, -2.0), (12.0, 0.0, 5.0), (12.0, 10.0, -2.0), (12.0, 10.0, 5.0), (20.0, -2.384e-07, -2.0), (20.0, -2.384e-07, 5.0), (20.0, 10.0, -2.0), (20.0, 10.0, 5.0)], [], [(0, 1, 3, 2), (2, 3, 7, 6), (6, 7, 5, 4), (4, 5, 1, 0), (2, 6, 4, 0), (7, 3, 1, 5)])
_uv = me_cube_008.uv_layers.new(name='UVMap')
_uv.uv.foreach_set('vector', [0.375, 0.0, 0.625, 0.0, 0.625, 0.25, 0.375, 0.25, 0.375, 0.25, 0.625, 0.25, 0.625, 0.5, 0.375, 0.5, 0.375, 0.5, 0.625, 0.5, 0.625, 0.75, 0.375, 0.75, 0.375, 0.75, 0.625, 0.75, 0.625, 1.0, 0.375, 1.0, 0.125, 0.5, 0.375, 0.5, 0.375, 0.75, 0.125, 0.75, 0.625, 0.5, 0.875, 0.5, 0.875, 0.75, 0.625, 0.75])
me_cube_008.update()
me_plane_001 = bpy.data.meshes.new('Plane.001')
me_plane_001.from_pydata([(12.0, 0.0, 0.0), (12.0, 40.0, 1.0), (12.0, 40.0, 0.0), (12.0, 0.0, 1.0), (12.0, 35.0, 0.0), (12.0, 30.0, 0.0), (12.0, 25.0, 0.0), (12.0, 20.0, 0.0), (12.0, 15.0, 0.0), (12.0, 10.0, 0.0), (12.0, 5.0, 0.0), (12.0, 35.0, 1.0), (12.0, 30.0, 1.0), (12.0, 25.0, 1.0), (12.0, 20.0, 1.0), (12.0, 15.0, 1.0), (12.0, 10.0, 1.0), (12.0, 5.0, 1.0)], [], [(10, 0, 3, 17), (2, 4, 11, 1), (4, 5, 12, 11), (5, 6, 13, 12), (6, 7, 14, 13), (7, 8, 15, 14), (8, 9, 16, 15), (9, 10, 17, 16)])
_uv = me_plane_001.uv_layers.new(name='UVMap')
_uv.uv.foreach_set('vector', [0.875, 1.0, 1.0, 1.0, 1.0, 2.384e-07, 0.875, 3.278e-07, -1.788e-07, 1.0, 0.125, 1.0, 0.125, 8.643e-07, -1.192e-07, 9.537e-07, 0.125, 1.0, 0.25, 1.0, 0.25, 7.749e-07, 0.125, 8.643e-07, 0.25, 1.0, 0.375, 1.0, 0.375, 6.855e-07, 0.25, 7.749e-07, 0.375, 1.0, 0.5, 1.0, 0.5, 5.96e-07, 0.375, 6.855e-07, 0.5, 1.0, 0.625, 1.0, 0.625, 5.066e-07, 0.5, 5.96e-07, 0.625, 1.0, 0.75, 1.0, 0.75, 4.172e-07, 0.625, 5.066e-07, 0.75, 1.0, 0.875, 1.0, 0.875, 3.278e-07, 0.75, 4.172e-07])
me_plane_001.update()
me_plane_002 = bpy.data.meshes.new('Plane.002')
me_plane_002.from_pydata([(-12.0, -10.0, 0.0), (0.0, -10.0, 0.0), (-12.0, 0.0, 0.0), (0.0, 0.0, 0.0), (-13.0, -10.0, -0.4965), (-13.0, 4.892e-08, -0.4965), (-6.0, -10.0, 0.0), (-6.0, 0.0, 0.0), (-13.0, -10.0, 0.0), (-13.0, 4.892e-08, 0.0), (-12.0, -0.5, -1.0), (-12.0, 0.0, -0.4965), (-12.0, -10.0, -0.4965), (-12.0, -9.5, -1.0), (0.0, -9.5, -2.0), (0.0, -10.0, -1.497), (0.0, 0.0, -1.497), (0.0, -0.5, -2.0), (-6.0, -9.5, -2.0), (-6.0, -10.0, -1.497), (-6.0, -0.5, -2.0), (-6.0, 0.0, -1.497), (-12.5, -9.5, -1.0), (-13.0, -9.996, -0.5), (-13.0, -0.003511, -0.5), (-12.5, -0.5, -1.0)], [(21, 7), (6, 19), (1, 15), (3, 16)], [(0, 8, 4, 12), (11, 5, 9, 2), (19, 18, 14, 15), (21, 20, 10, 11), (12, 13, 18, 19), (16, 17, 20, 21), (13, 10, 20, 18), (18, 20, 17, 14), (24, 25, 22, 23), (13, 22, 25, 10), (9, 5, 24, 23, 4, 8), (12, 4, 23, 22, 13), (10, 25, 24, 5, 11), (9, 8, 0, 2)])
_uv = me_plane_002.uv_layers.new(name='UVMap')
_uv.uv.foreach_set('vector', [0.7655, 0.7655, 0.7655, 0.8421, 0.8035, 0.8421, 0.8035, 0.7655, 0.7655, 0.8801, 0.8421, 0.8801, 0.8421, 0.8421, 0.7655, 0.8421, 0.9189, 0.4593, 0.8804, 0.4593, 0.8804, 0.9186, 0.9189, 0.9186, 0.0, 0.5393, 0.03828, 0.5414, 0.03828, 0.07854, 0.0, 0.07642, 0.7655, 0.07642, 0.7273, 0.07854, 0.7273, 0.5414, 0.7655, 0.5393, 0.9189, 8.651e-09, 0.8804, 9.687e-09, 0.8804, 0.4593, 0.9189, 0.4593, 0.7273, 0.07854, 0.03828, 0.07854, 0.03828, 0.5414, 0.7273, 0.5414, 0.7273, 0.5414, 0.03828, 0.5414, 0.03828, 1.0, 0.7273, 1.0, 0.0002688, 0.0, 0.03828, 0.04032, 0.7273, 0.04032, 0.7653, 0.0, 0.7273, 0.07854, 0.7273, 0.04032, 0.03828, 0.04032, 0.03828, 0.07854, 0.8421, 0.7655, 0.8801, 0.7655, 0.8804, 0.7653, 0.8804, 0.0002687, 0.8801, -6.562e-09, 0.8421, -9.431e-09, 0.8035, 0.7655, 0.8035, 0.8421, 0.8038, 0.8421, 0.8421, 0.8038, 0.8421, 0.7655, 0.7655, 0.9186, 0.8038, 0.9186, 0.8421, 0.8804, 0.8421, 0.8801, 0.7655, 0.8801, 0.8421, 0.7655, 0.8421, 0.0, 0.7655, 0.0, 0.7655, 0.7655])
me_plane_002.update()
me_cylinder = bpy.data.meshes.new('Cylinder')
me_cylinder.from_pydata([(-6.601e-08, 0.0, 19.9), (-6.601e-08, -20.0, 19.9), (3.882, 0.0, 19.52), (3.882, -20.0, 19.52), (7.615, 0.0, 18.39), (7.615, -20.0, 18.39), (11.06, 0.0, 16.55), (11.06, -20.0, 16.55), (14.07, 0.0, 14.07), (14.07, -20.0, 14.07), (16.55, 0.0, 11.06), (16.55, -20.0, 11.06), (18.39, 0.0, 7.615), (18.39, -20.0, 7.615), (19.52, 0.0, 3.882), (19.52, -20.0, 3.882), (19.9, 0.0, 3.051e-07), (19.9, -20.0, 3.051e-07), (19.52, 0.0, -3.882), (19.52, -20.0, -3.882), (18.39, 0.0, -7.615), (18.39, -20.0, -7.615), (16.55, 0.0, -11.06), (16.55, -20.0, -11.06), (14.07, 0.0, -14.07), (14.07, -20.0, -14.07), (11.06, 0.0, -16.55), (11.06, -20.0, -16.55), (7.615, 0.0, -18.39), (7.615, -20.0, -18.39), (3.882, 0.0, -19.52), (3.882, -20.0, -19.52), (-6.601e-08, 0.0, -19.9), (-6.601e-08, -20.0, -19.9), (-3.882, 0.0, -19.52), (-3.882, -20.0, -19.52), (-7.615, 0.0, -18.39), (-7.615, -20.0, -18.39), (-11.06, 0.0, -16.55), (-11.06, -20.0, -16.55), (-14.07, 0.0, -14.07), (-14.07, -20.0, -14.07), (-16.55, 0.0, -11.06), (-16.55, -20.0, -11.06), (-18.39, 0.0, -7.615), (-18.39, -20.0, -7.615), (-19.52, 0.0, -3.882), (-19.52, -20.0, -3.882), (-19.9, 0.0, 3.051e-07), (-19.9, -20.0, 3.051e-07), (-19.52, 0.0, 3.882), (-19.52, -20.0, 3.882), (-18.39, 0.0, 7.615), (-18.39, -20.0, 7.615), (-16.55, 0.0, 11.06), (-16.55, -20.0, 11.06), (-14.07, 0.0, 14.07), (-14.07, -20.0, 14.07), (-11.06, 0.0, 16.55), (-11.06, -20.0, 16.55), (-7.615, 0.0, 18.39), (-7.615, -20.0, 18.39), (-3.882, 0.0, 19.52), (-3.882, -20.0, 19.52), (-6.601e-08, 20.0, 19.9), (3.882, 20.0, 19.52), (19.52, 20.0, 3.882), (19.9, 20.0, 3.051e-07), (19.52, 20.0, -3.882), (3.882, 20.0, -19.52), (-6.601e-08, 20.0, -19.9), (-3.882, 20.0, -19.52), (-19.52, 20.0, -3.882), (-19.9, 20.0, 3.051e-07), (-19.52, 20.0, 3.882), (-3.882, 20.0, 19.52), (-6.601e-08, 40.0, 19.9), (3.882, 40.0, 19.52), (19.52, 40.0, 3.882), (19.9, 40.0, 3.051e-07), (19.52, 40.0, -3.882), (3.882, 40.0, -19.52), (-6.601e-08, 40.0, -19.9), (-3.882, 40.0, -19.52), (-19.52, 40.0, -3.882), (-19.9, 40.0, 3.051e-07), (-19.52, 40.0, 3.882), (-3.882, 40.0, 19.52), (-6.601e-08, 60.0, 19.9), (3.882, 60.0, 19.52), (19.52, 60.0, 3.882), (19.9, 60.0, 3.051e-07), (19.52, 60.0, -3.882), (3.882, 60.0, -19.52), (-6.601e-08, 60.0, -19.9), (-3.882, 60.0, -19.52), (-19.52, 60.0, -3.882), (-19.9, 60.0, 3.051e-07), (-19.52, 60.0, 3.882), (-3.882, 60.0, 19.52), (-6.601e-08, 80.0, 19.9), (3.882, 80.0, 19.52), (19.52, 80.0, 3.882), (19.9, 80.0, 3.051e-07), (19.52, 80.0, -3.882), (3.882, 80.0, -19.52), (-6.601e-08, 80.0, -19.9), (-3.882, 80.0, -19.52), (-19.52, 80.0, -3.882), (-19.9, 80.0, 3.051e-07), (-19.52, 80.0, 3.882), (-3.882, 80.0, 19.52)], [], [(0, 1, 3, 2), (2, 3, 5, 4), (4, 5, 7, 6), (6, 7, 9, 8), (8, 9, 11, 10), (10, 11, 13, 12), (12, 13, 15, 14), (14, 15, 17, 16), (16, 17, 19, 18), (18, 19, 21, 20), (20, 21, 23, 22), (22, 23, 25, 24), (24, 25, 27, 26), (26, 27, 29, 28), (28, 29, 31, 30), (30, 31, 33, 32), (32, 33, 35, 34), (34, 35, 37, 36), (36, 37, 39, 38), (38, 39, 41, 40), (40, 41, 43, 42), (42, 43, 45, 44), (44, 45, 47, 46), (46, 47, 49, 48), (48, 49, 51, 50), (50, 51, 53, 52), (52, 53, 55, 54), (54, 55, 57, 56), (56, 57, 59, 58), (58, 59, 61, 60), (60, 61, 63, 62), (62, 63, 1, 0), (62, 0, 64, 75), (46, 48, 73, 72), (30, 32, 70, 69), (0, 2, 65, 64), (14, 16, 67, 66), (48, 50, 74, 73), (32, 34, 71, 70), (16, 18, 68, 67), (67, 68, 80, 79), (64, 65, 77, 76), (75, 64, 76, 87), (72, 73, 85, 84), (69, 70, 82, 81), (66, 67, 79, 78), (73, 74, 86, 85), (70, 71, 83, 82), (82, 83, 95, 94), (79, 80, 92, 91), (76, 77, 89, 88), (87, 76, 88, 99), (84, 85, 97, 96), (81, 82, 94, 93), (78, 79, 91, 90), (85, 86, 98, 97), (97, 98, 110, 109), (94, 95, 107, 106), (91, 92, 104, 103), (88, 89, 101, 100), (99, 88, 100, 111), (96, 97, 109, 108), (93, 94, 106, 105), (90, 91, 103, 102)])
me_cylinder.polygons.foreach_set('use_smooth', [True] * 64)
_uv = me_cylinder.uv_layers.new(name='UVMap')
_uv.uv.foreach_set('vector', [0.1271, 0.7121, 0.1271, 0.8901, 0.09243, 0.8901, 0.09243, 0.7121, 0.09243, 0.7121, 0.09243, 0.8901, 0.05885, 0.8901, 0.05885, 0.7121, 0.05885, 0.7121, 0.05885, 0.8901, 0.02764, 0.8901, 0.02764, 0.7121, 0.02764, 0.7121, 0.02764, 0.8901, 7.78e-09, 0.8901, 2.829e-09, 0.7121, 0.751, 0.7121, 0.751, 0.8901, 0.725, 0.8901, 0.725, 0.7121, 0.725, 0.7121, 0.725, 0.8901, 0.695, 0.8901, 0.695, 0.7121, 0.695, 0.7121, 0.695, 0.8901, 0.6622, 0.8901, 0.6622, 0.7121, 0.6622, 0.7121, 0.6622, 0.8901, 0.6278, 0.8901, 0.6278, 0.7121, 0.6278, 0.7121, 0.6278, 0.8901, 0.5931, 0.8901, 0.5931, 0.7121, 0.5931, 0.7121, 0.5931, 0.8901, 0.5595, 0.8901, 0.5595, 0.7121, 0.5595, 0.7121, 0.5595, 0.8901, 0.5283, 0.8901, 0.5283, 0.7121, 0.5283, 0.7121, 0.5283, 0.8901, 0.5007, 0.8901, 0.5007, 0.7121, 0.5007, 0.7121, 0.5007, 0.8901, 0.4747, 0.8901, 0.4747, 0.7121, 0.4747, 0.7121, 0.4747, 0.8901, 0.4447, 0.8901, 0.4447, 0.7121, 0.4447, 0.7121, 0.4447, 0.8901, 0.4118, 0.8901, 0.4118, 0.7121, 0.4118, 0.7121, 0.4118, 0.8901, 0.3774, 0.8901, 0.3774, 0.7121, 0.3774, 0.7121, 0.3774, 0.8901, 0.3428, 0.8901, 0.3428, 0.7121, 0.3428, 0.7121, 0.3428, 0.8901, 0.3092, 0.8901, 0.3092, 0.7121, 0.3092, 0.7121, 0.3092, 0.8901, 0.278, 0.8901, 0.278, 0.7121, 0.278, 0.7121, 0.278, 0.8901, 0.2503, 0.8901, 0.2503, 0.7121, 0.751, 0.178, 0.751, -1.128e-09, 0.7753, -6.825e-11, 0.7753, 0.178, 0.7753, 0.178, 0.7753, -6.825e-11, 0.8039, 1.183e-09, 0.8039, 0.178, 0.8039, 0.178, 0.8039, 1.183e-09, 0.8358, 2.578e-09, 0.8358, 0.178, 0.8358, 0.178, 0.8358, 2.578e-09, 0.8698, 4.063e-09, 0.8698, 0.178, 0.8698, 0.178, 0.8698, 4.063e-09, 0.9045, 5.581e-09, 0.9045, 0.178, 0.9045, 0.178, 0.9045, 5.581e-09, 0.9386, 7.073e-09, 0.9386, 0.178, 0.9386, 0.178, 0.9386, 7.073e-09, 0.9709, 8.483e-09, 0.9709, 0.178, 0.9709, 0.178, 0.9709, 8.483e-09, 1.0, 9.755e-09, 1.0, 0.178, 0.2503, 0.7121, 0.2503, 0.8901, 0.2243, 0.8901, 0.2243, 0.7121, 0.2243, 0.7121, 0.2243, 0.8901, 0.1943, 0.8901, 0.1943, 0.7121, 0.1943, 0.7121, 0.1943, 0.8901, 0.1615, 0.8901, 0.1615, 0.7121, 0.1615, 0.7121, 0.1615, 0.8901, 0.1271, 0.8901, 0.1271, 0.7121, 0.1615, 0.7121, 0.1271, 0.7121, 0.1271, 0.5341, 0.1615, 0.5341, 0.8358, 0.178, 0.8698, 0.178, 0.8698, 0.3561, 0.8358, 0.3561, 0.4118, 0.7121, 0.3774, 0.7121, 0.3774, 0.5341, 0.4118, 0.5341, 0.1271, 0.7121, 0.09243, 0.7121, 0.09243, 0.5341, 0.1271, 0.5341, 0.6622, 0.7121, 0.6278, 0.7121, 0.6278, 0.5341, 0.6622, 0.5341, 0.8698, 0.178, 0.9045, 0.178, 0.9045, 0.3561, 0.8698, 0.3561, 0.3774, 0.7121, 0.3428, 0.7121, 0.3428, 0.5341, 0.3774, 0.5341, 0.6278, 0.7121, 0.5931, 0.7121, 0.5931, 0.5341, 0.6278, 0.5341, 0.6278, 0.5341, 0.5931, 0.5341, 0.5931, 0.3561, 0.6278, 0.3561, 0.1271, 0.5341, 0.09243, 0.5341, 0.09243, 0.3561, 0.1271, 0.3561, 0.1615, 0.5341, 0.1271, 0.5341, 0.1271, 0.3561, 0.1615, 0.3561, 0.8358, 0.3561, 0.8698, 0.3561, 0.8698, 0.5341, 0.8358, 0.5341, 0.4118, 0.5341, 0.3774, 0.5341, 0.3774, 0.3561, 0.4118, 0.3561, 0.6622, 0.5341, 0.6278, 0.5341, 0.6278, 0.3561, 0.6622, 0.3561, 0.8698, 0.3561, 0.9045, 0.3561, 0.9045, 0.5341, 0.8698, 0.5341, 0.3774, 0.5341, 0.3428, 0.5341, 0.3428, 0.3561, 0.3774, 0.3561, 0.3774, 0.3561, 0.3428, 0.3561, 0.3428, 0.178, 0.3774, 0.178, 0.6278, 0.3561, 0.5931, 0.3561, 0.5931, 0.178, 0.6278, 0.178, 0.1271, 0.3561, 0.09243, 0.3561, 0.09243, 0.178, 0.1271, 0.178, 0.1615, 0.3561, 0.1271, 0.3561, 0.1271, 0.178, 0.1615, 0.178, 0.8358, 0.5341, 0.8698, 0.5341, 0.8698, 0.7121, 0.8358, 0.7121, 0.4118, 0.3561, 0.3774, 0.3561, 0.3774, 0.178, 0.4118, 0.178, 0.6622, 0.3561, 0.6278, 0.3561, 0.6278, 0.178, 0.6622, 0.178, 0.8698, 0.5341, 0.9045, 0.5341, 0.9045, 0.7121, 0.8698, 0.7121, 0.8698, 0.7121, 0.9045, 0.7121, 0.9045, 0.8901, 0.8698, 0.8901, 0.3774, 0.178, 0.3428, 0.178, 0.3428, 2.701e-08, 0.3774, 3.037e-09, 0.6278, 0.178, 0.5931, 0.178, 0.5931, 2.313e-08, 0.6278, 2.052e-08, 0.1271, 0.178, 0.09243, 0.178, 0.09243, -4.925e-08, 0.1271, -2.527e-08, 0.1615, 0.178, 0.1271, 0.178, 0.1271, -2.527e-08, 0.1615, -9.734e-10, 0.8358, 0.7121, 0.8698, 0.7121, 0.8698, 0.8901, 0.8358, 0.8901, 0.4118, 0.178, 0.3774, 0.178, 0.3774, 3.037e-09, 0.4118, -2.126e-08, 0.6622, 0.178, 0.6278, 0.178, 0.6278, 2.052e-08, 0.6622, 1.792e-08])
me_cylinder.update()

# ---- curves / text
cu_b_ziercurve = bpy.data.curves.new('BézierCurve', 'CURVE')
cu_b_ziercurve.dimensions = '3D'
_sp = cu_b_ziercurve.splines.new('BEZIER'); _sp.bezier_points.add(18)
_sp.bezier_points.foreach_set('co', [0.0, 200.0, 0.0, -200.0, 400.0, 100.0, -400.0, 197.7, 100.0, -400.0, 64.0, 100.0, -524.2, 5.394, 100.0, -696.6, -7.494, 100.0, -836.7, -90.83, 100.0, -936.7, -191.2, 100.0, -995.0, -310.7, 100.0, -1000.0, -500.0, 100.0, -700.0, -800.0, 0.0, -200.0, -800.0, -100.0, 200.0, -600.0, -100.0, 400.0, -600.0, 0.0, 552.6, -337.5, 0.0, 464.5, -210.4, 0.0, 100.0, -200.0, 0.0, 0.0, -100.0, 0.0, -4.745e-06, 50.0, 0.0])
_sp.bezier_points.foreach_set('handle_left', [0.0, 150.0, 0.0, -100.0, 400.0, 100.0, -400.0, 297.7, 100.0, -400.0, 164.0, 100.0, -406.2, 14.52, 112.7, -614.3, 11.47, 98.89, -792.9, -55.59, 100.0, -895.0, -134.6, 100.0, -980.5, -252.2, 100.0, -1000.0, -429.7, 100.0, -900.3, -800.0, 0.0, -400.3, -800.0, -100.0, -100.3, -600.0, -100.0, 300.7, -600.0, 0.0, 552.6, -511.8, 0.0, 564.8, -210.4, 0.0, 200.3, -200.0, 0.0, 7.629e-06, -160.3, 0.0, -6.326e-06, -7.629e-06, 0.0])
_sp.bezier_points.foreach_set('handle_right', [0.0, 400.0, 0.0, -301.0, 400.0, 100.0, -400.0, 166.7, 100.0, -400.0, 40.0, 100.0, -579.6, 1.1, 94.02, -745.3, -18.72, 100.7, -858.4, -108.3, 100.0, -962.4, -226.1, 100.0, -1002.0, -340.5, 100.0, -1000.0, -701.0, 100.0, -599.0, -800.0, 0.0, -100.0, -800.0, -100.0, 318.0, -600.0, -100.0, 500.0, -600.0, 0.0, 552.6, -236.5, 0.0, 463.5, -210.4, 0.0, 49.0, -200.0, 0.0, -6.326e-06, -50.0, 0.0, -3.163e-06, 100.0, 0.0])
for _p, _l, _r in zip(_sp.bezier_points, ['ALIGNED', 'ALIGNED', 'ALIGNED', 'ALIGNED', 'ALIGNED', 'ALIGNED', 'ALIGNED', 'ALIGNED', 'ALIGNED', 'ALIGNED', 'ALIGNED', 'ALIGNED', 'ALIGNED', 'ALIGNED', 'ALIGNED', 'ALIGNED', 'ALIGNED', 'ALIGNED', 'ALIGNED'], ['ALIGNED', 'ALIGNED', 'ALIGNED', 'ALIGNED', 'ALIGNED', 'ALIGNED', 'ALIGNED', 'ALIGNED', 'ALIGNED', 'ALIGNED', 'ALIGNED', 'ALIGNED', 'ALIGNED', 'ALIGNED', 'ALIGNED', 'ALIGNED', 'ALIGNED', 'ALIGNED', 'ALIGNED']): _p.handle_left_type = _l; _p.handle_right_type = _r
_sp.bezier_points.foreach_set('tilt', [1.571, 0.0, -1.571, -1.571, -1.459, -1.346, -1.234, -1.122, -1.01, -0.8976, -0.7854, -0.7854, 0.0, 0.5236, 1.047, 1.571, 1.571, 1.571, 1.571])
_sp.order_u = 0
_sp.order_v = 0
_sp.resolution_u = 128
_sp.use_cyclic_u = True
cu_b_ziercurve.use_path = True
cu_b_ziercurve.fill_mode = 'FULL'

# ---- objects
ob_trackmainplane = bpy.data.objects.new('TrackMainPlane', me_plane)
ob_b_ziercurvemain = bpy.data.objects.new('BézierCurveMain', cu_b_ziercurve)
ob_collider_r = bpy.data.objects.new('Collider_R', me_cube)
ob_collider_l = bpy.data.objects.new('Collider_L', me_cube_005)
ob_coliderglobal = bpy.data.objects.new('ColiderGlobal', me_cube_008)
ob_energybarrier = bpy.data.objects.new('EnergyBarrier', me_plane_001)
ob_under_structure = bpy.data.objects.new('Under_Structure', me_plane_002)
ob_cylinder = bpy.data.objects.new('Cylinder', me_cylinder)

# ---- transforms, parenting, visibility, modifiers, constraints
ob_trackmainplane.location = (0.0, 0.0, 0.0)
_m = ob_trackmainplane.modifiers.new('Array', 'ARRAY')
_m.fit_type = 'FIT_CURVE'
_m.curve = ob_b_ziercurvemain
_m.relative_offset_displace = (0.0, 1.0, 0.0)
_m.use_merge_vertices = True
_m.use_merge_vertices_cap = True
_m = ob_trackmainplane.modifiers.new('Curve', 'CURVE')
_m.object = ob_b_ziercurvemain
_m.deform_axis = 'POS_Y'
ob_b_ziercurvemain.location = (0.0, 0.0, 0.0)
ob_collider_r.location = (0.0, 0.0, 0.0)
_m = ob_collider_r.modifiers.new('Array', 'ARRAY')
_m.fit_type = 'FIT_CURVE'
_m.curve = ob_b_ziercurvemain
_m.relative_offset_displace = (0.0, 1.0, 0.0)
_m.use_merge_vertices = True
_m.use_merge_vertices_cap = True
_m = ob_collider_r.modifiers.new('Curve', 'CURVE')
_m.object = ob_b_ziercurvemain
_m.deform_axis = 'POS_Y'
ob_collider_l.location = (0.0, 0.0, 0.0)
_m = ob_collider_l.modifiers.new('Array', 'ARRAY')
_m.fit_type = 'FIT_CURVE'
_m.curve = ob_b_ziercurvemain
_m.relative_offset_displace = (0.0, 1.0, 0.0)
_m.use_merge_vertices = True
_m.use_merge_vertices_cap = True
_m = ob_collider_l.modifiers.new('Curve', 'CURVE')
_m.object = ob_b_ziercurvemain
_m.deform_axis = 'POS_Y'
ob_coliderglobal.location = (0.0, 0.0, 0.0)
_m = ob_coliderglobal.modifiers.new('Mirror', 'MIRROR')
_m = ob_coliderglobal.modifiers.new('Array', 'ARRAY')
_m.fit_type = 'FIT_CURVE'
_m.curve = ob_b_ziercurvemain
_m.relative_offset_displace = (0.0, 1.0, 0.0)
_m.use_merge_vertices = True
_m = ob_coliderglobal.modifiers.new('Curve', 'CURVE')
_m.object = ob_b_ziercurvemain
_m.deform_axis = 'POS_Y'
ob_energybarrier.location = (0.0, 0.0, 0.0)
_m = ob_energybarrier.modifiers.new('Mirror', 'MIRROR')
_m = ob_energybarrier.modifiers.new('Array', 'ARRAY')
_m.fit_type = 'FIT_CURVE'
_m.curve = ob_b_ziercurvemain
_m.relative_offset_displace = (0.0, 1.0, 0.0)
_m.use_merge_vertices = True
_m.use_merge_vertices_cap = True
_m = ob_energybarrier.modifiers.new('Curve', 'CURVE')
_m.object = ob_b_ziercurvemain
_m.deform_axis = 'POS_Y'
ob_under_structure.location = (0.0, 0.0, 0.0)
_m = ob_under_structure.modifiers.new('Mirror', 'MIRROR')
_m = ob_under_structure.modifiers.new('Array', 'ARRAY')
_m.fit_type = 'FIT_CURVE'
_m.curve = ob_b_ziercurvemain
_m.relative_offset_displace = (0.0, 1.0, 0.0)
_m.use_merge_vertices = True
_m.use_merge_vertices_cap = True
_m = ob_under_structure.modifiers.new('Curve', 'CURVE')
_m.object = ob_b_ziercurvemain
_m.deform_axis = 'POS_Y'
ob_cylinder.location = (0.0, 0.0, 0.0)
_m = ob_cylinder.modifiers.new('SimpleDeform', 'SIMPLE_DEFORM')
_m.deform_axis = 'Y'
_m.origin = ob_b_ziercurvemain
_m.factor = 1.571
_m.angle = 1.571
_m = ob_cylinder.modifiers.new('Array', 'ARRAY')
_m.fit_type = 'FIT_CURVE'
_m.curve = ob_b_ziercurvemain
_m.relative_offset_displace = (0.0, 1.0, 0.0)
_m.use_merge_vertices = True
_m.use_merge_vertices_cap = True
_m.merge_threshold = 0.1
_m = ob_cylinder.modifiers.new('Curve', 'CURVE')
_m.object = ob_b_ziercurvemain
_m.deform_axis = 'POS_Y'
_m = ob_cylinder.modifiers.new('Solidify', 'SOLIDIFY')
_m.thickness = 1.0
_m = ob_cylinder.modifiers.new('Smooth by Angle', 'NODES')
_m.node_group = ng_smooth_by_angle
_m.use_pin_to_last = True
_m.show_group_selector = False

# ---- collection membership
col_track.objects.link(ob_trackmainplane)
col_track.objects.link(ob_b_ziercurvemain)
col_track.objects.link(ob_collider_r)
col_track.objects.link(ob_collider_l)
col_track.objects.link(ob_coliderglobal)
col_track.objects.link(ob_energybarrier)
col_track.objects.link(ob_under_structure)
col_track.objects.link(ob_cylinder)

# ---- scene / render settings (as saved in the file)
scene.frame_start = 1; scene.frame_end = 250; scene.frame_set(1)
scene.render.engine = 'BLENDER_EEVEE_NEXT'
scene.render.bake_bias = 0.0
scene.render.bake_samples = 0
scene.cycles.sampling_pattern = 'TABULATED_SOBOL'
scene.eevee.use_volume_custom_range = False
bpy.context.view_layer.update()

# ---- added for rendering (the .blend has no active camera and no usable light): camera, sun
cam_auto = bpy.data.cameras.new('AutoCamera')
cam_auto.lens = 50.0
cam_auto.sensor_width = 36.0
cam_auto.clip_end = 33022.6
ob_auto_camera = bpy.data.objects.new('AutoCamera', cam_auto)
scene.collection.objects.link(ob_auto_camera)
ob_auto_camera.location = (1657.95, -2457.99, 1507.76)
ob_auto_camera.rotation_euler = (1.09748, -7.21219e-08, 0.694738)
scene.camera = ob_auto_camera
light_auto_sun = bpy.data.lights.new('AutoSun', 'SUN')
light_auto_sun.energy = 3.0
light_auto_sun.angle = 0.0523599
ob_auto_sun = bpy.data.objects.new('AutoSun', light_auto_sun)
scene.collection.objects.link(ob_auto_sun)
ob_auto_sun.rotation_euler = (0.872665, 0.174533, 0.523599)
bpy.context.view_layer.update()
